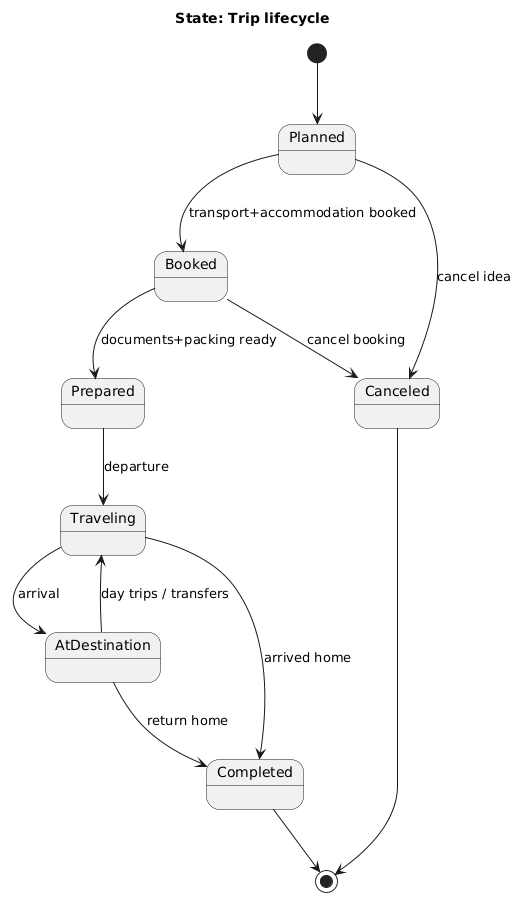

The diagram above was rendered by PlantUML. Its source (embedded in the PNG):
@startuml
title State: Trip lifecycle

[*] --> Planned
Planned --> Booked : transport+accommodation booked
Booked --> Prepared : documents+packing ready
Prepared --> Traveling : departure
Traveling --> AtDestination : arrival
AtDestination --> Traveling : day trips / transfers
AtDestination --> Completed : return home
Traveling --> Completed : arrived home
Completed --> [*]

Booked --> Canceled : cancel booking
Planned --> Canceled : cancel idea
Canceled --> [*]
@enduml